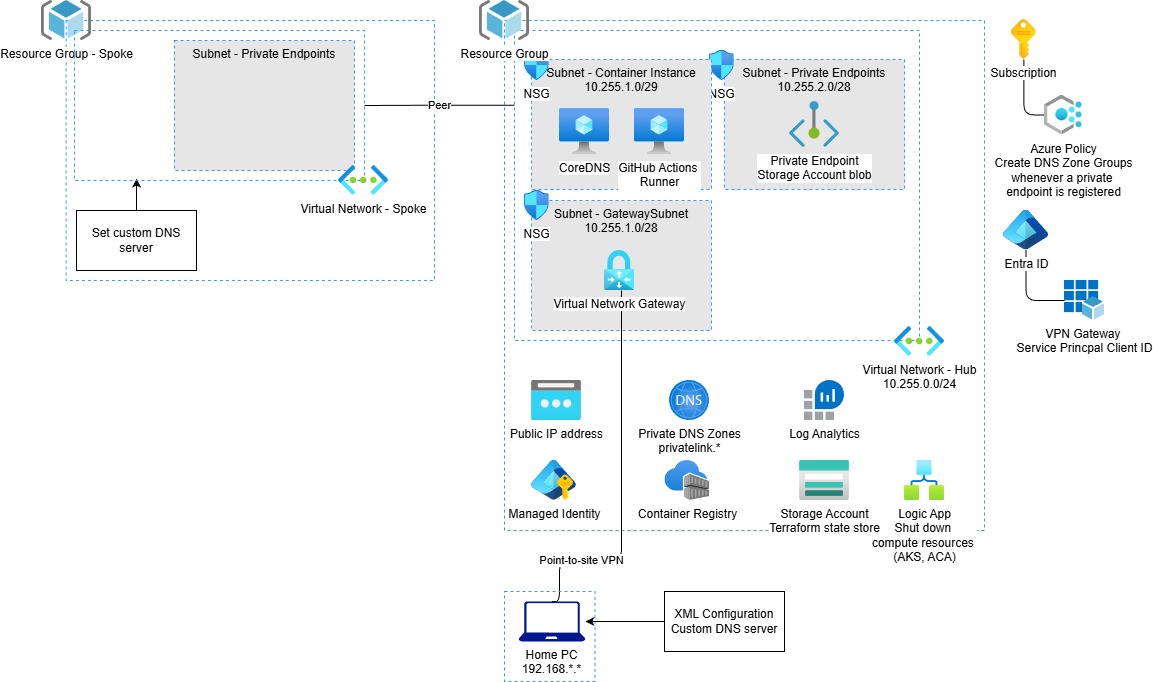

The diagram above was exported from draw.io. Its source (the exported page's mxGraphModel, read from the mxfile embedded in the PNG):
<mxGraphModel dx="1965" dy="602" grid="1" gridSize="10" guides="1" tooltips="1" connect="1" arrows="1" fold="1" page="1" pageScale="1" pageWidth="850" pageHeight="1100" math="0" shadow="0">
  <root>
    <mxCell id="0" />
    <mxCell id="1" parent="0" />
    <mxCell id="2" value="" style="whiteSpace=wrap;html=1;fillColor=none;strokeColor=#3399FF;rounded=0;dashed=1;" parent="1" vertex="1">
      <mxGeometry x="340" y="30" width="405" height="310" as="geometry" />
    </mxCell>
    <mxCell id="52" value="" style="group" parent="1" vertex="1" connectable="0">
      <mxGeometry x="330" y="20" width="480" height="510" as="geometry" />
    </mxCell>
    <mxCell id="9" value="" style="whiteSpace=wrap;html=1;fillColor=none;strokeColor=#3399FF;rounded=0;dashed=1;" parent="52" vertex="1">
      <mxGeometry width="480" height="510" as="geometry" />
    </mxCell>
    <mxCell id="51" value="" style="group" parent="52" vertex="1" connectable="0">
      <mxGeometry x="205" y="20" width="195" height="149" as="geometry" />
    </mxCell>
    <mxCell id="6" value="Subnet - Private Endpoints&lt;div&gt;10.255.2.0/28&lt;/div&gt;" style="whiteSpace=wrap;html=1;fillColor=#E6E6E6;strokeColor=#3399FF;rounded=0;dashed=1;verticalAlign=top;" parent="51" vertex="1">
      <mxGeometry x="15" y="19" width="180" height="130" as="geometry" />
    </mxCell>
    <mxCell id="48" value="NSG" style="image;aspect=fixed;html=1;points=[];align=center;fontSize=12;image=img/lib/azure2/networking/Network_Security_Groups.svg;" parent="51" vertex="1">
      <mxGeometry y="10" width="24.75" height="30" as="geometry" />
    </mxCell>
    <mxCell id="35" value="" style="group" parent="52" vertex="1" connectable="0">
      <mxGeometry x="230" y="50" width="180" height="130" as="geometry" />
    </mxCell>
    <mxCell id="10" value="Private Endpoint&lt;div&gt;Storage Account blob&lt;/div&gt;" style="image;aspect=fixed;html=1;points=[];align=center;fontSize=12;image=img/lib/azure2/networking/Private_Endpoint.svg;" parent="35" vertex="1">
      <mxGeometry x="55" y="31.089999999999996" width="50" height="45.83" as="geometry" />
    </mxCell>
    <mxCell id="53" value="Container Registry" style="image;aspect=fixed;html=1;points=[];align=center;fontSize=12;image=img/lib/azure2/containers/Container_Registries.svg;" parent="52" vertex="1">
      <mxGeometry x="160.41" y="440" width="44.59" height="40" as="geometry" />
    </mxCell>
    <mxCell id="25" value="Logic App&lt;div&gt;Shut down&amp;nbsp;&lt;/div&gt;&lt;div&gt;compute resources&amp;nbsp;&lt;/div&gt;&lt;div&gt;(AKS, ACA)&lt;/div&gt;" style="image;aspect=fixed;html=1;points=[];align=center;fontSize=12;image=img/lib/azure2/internet_of_things/Logic_Apps.svg;" parent="52" vertex="1">
      <mxGeometry x="400" y="440" width="40" height="40" as="geometry" />
    </mxCell>
    <mxCell id="26" value="Storage Account&lt;div&gt;Terraform state store&lt;/div&gt;" style="image;aspect=fixed;html=1;points=[];align=center;fontSize=12;image=img/lib/azure2/storage/Storage_Accounts.svg;" parent="52" vertex="1">
      <mxGeometry x="295" y="440" width="50" height="40" as="geometry" />
    </mxCell>
    <mxCell id="57" value="Log Analytics" style="image;sketch=0;aspect=fixed;html=1;points=[];align=center;fontSize=12;image=img/lib/mscae/Log_Analytics_Workspaces.svg;" parent="52" vertex="1">
      <mxGeometry x="300" y="360" width="40" height="40" as="geometry" />
    </mxCell>
    <mxCell id="50" value="" style="group" parent="1" vertex="1" connectable="0">
      <mxGeometry x="340" y="180" width="197" height="150" as="geometry" />
    </mxCell>
    <mxCell id="5" value="Subnet - GatewaySubnet&lt;div&gt;10.255.1.0/28&lt;/div&gt;" style="whiteSpace=wrap;html=1;fillColor=#E6E6E6;strokeColor=#3399FF;rounded=0;dashed=1;verticalAlign=top;" parent="50" vertex="1">
      <mxGeometry x="17" y="20" width="180" height="130" as="geometry" />
    </mxCell>
    <mxCell id="49" value="NSG" style="image;aspect=fixed;html=1;points=[];align=center;fontSize=12;image=img/lib/azure2/networking/Network_Security_Groups.svg;" parent="50" vertex="1">
      <mxGeometry x="10" y="10" width="24.75" height="30" as="geometry" />
    </mxCell>
    <mxCell id="31" value="" style="group" parent="1" vertex="1" connectable="0">
      <mxGeometry x="-140" width="400" height="280" as="geometry" />
    </mxCell>
    <mxCell id="21" value="" style="whiteSpace=wrap;html=1;fillColor=none;strokeColor=#3399FF;rounded=0;dashed=1;" parent="31" vertex="1">
      <mxGeometry x="31.57894736842105" y="20" width="368.4210526315789" height="260" as="geometry" />
    </mxCell>
    <mxCell id="24" value="Resource Group - Spoke" style="image;sketch=0;aspect=fixed;html=1;points=[];align=center;fontSize=12;image=img/lib/mscae/ResourceGroup.svg;" parent="31" vertex="1">
      <mxGeometry x="7" width="50" height="40" as="geometry" />
    </mxCell>
    <mxCell id="7" value="Private DNS Zones&lt;div&gt;privatelink.*&lt;/div&gt;" style="image;aspect=fixed;html=1;points=[];align=center;fontSize=12;image=img/lib/azure2/networking/DNS_Zones.svg;" parent="1" vertex="1">
      <mxGeometry x="495" y="380" width="40" height="40" as="geometry" />
    </mxCell>
    <mxCell id="39" value="Point-to-site VPN" style="edgeStyle=orthogonalEdgeStyle;html=1;exitX=0.5;exitY=0;exitDx=0;exitDy=0;exitPerimeter=0;endArrow=none;endFill=0;" parent="1" source="22" target="16" edge="1">
      <mxGeometry x="-0.6324" relative="1" as="geometry">
        <Array as="points">
          <mxPoint x="385" y="560" />
          <mxPoint x="447" y="560" />
        </Array>
        <mxPoint x="1" as="offset" />
      </mxGeometry>
    </mxCell>
    <mxCell id="11" value="Subnet - Private Endpoints" style="whiteSpace=wrap;html=1;fillColor=#E6E6E6;strokeColor=#3399FF;rounded=0;dashed=1;verticalAlign=top;" parent="1" vertex="1">
      <mxGeometry y="40" width="180" height="130" as="geometry" />
    </mxCell>
    <mxCell id="13" value="Public IP address" style="image;aspect=fixed;html=1;points=[];align=center;fontSize=12;image=img/lib/azure2/networking/Public_IP_Addresses.svg;" parent="1" vertex="1">
      <mxGeometry x="357" y="380" width="50" height="40" as="geometry" />
    </mxCell>
    <mxCell id="17" value="Managed Identity" style="image;aspect=fixed;html=1;points=[];align=center;fontSize=12;image=img/lib/azure2/identity/Entra_Managed_Identities.svg;" parent="1" vertex="1">
      <mxGeometry x="357" y="460" width="45" height="40" as="geometry" />
    </mxCell>
    <mxCell id="44" value="" style="edgeStyle=orthogonalEdgeStyle;html=1;endArrow=none;endFill=0;" parent="1" source="18" target="19" edge="1">
      <mxGeometry relative="1" as="geometry" />
    </mxCell>
    <mxCell id="18" value="Azure Policy&lt;div&gt;Create DNS Zone Groups&lt;/div&gt;&lt;div&gt;whenever a private&amp;nbsp;&lt;/div&gt;&lt;div&gt;endpoint is registered&lt;/div&gt;" style="image;aspect=fixed;html=1;points=[];align=center;fontSize=12;image=img/lib/azure2/management_governance/Policy.svg;" parent="1" vertex="1">
      <mxGeometry x="870" y="94.5" width="37.5" height="40" as="geometry" />
    </mxCell>
    <mxCell id="19" value="Subscription" style="image;aspect=fixed;html=1;points=[];align=center;fontSize=12;image=img/lib/azure2/general/Subscriptions.svg;" parent="1" vertex="1">
      <mxGeometry x="837" y="19" width="24.79" height="40" as="geometry" />
    </mxCell>
    <mxCell id="30" value="" style="edgeStyle=none;html=1;entryX=0.214;entryY=0.987;entryDx=0;entryDy=0;entryPerimeter=0;" parent="1" source="29" target="3" edge="1">
      <mxGeometry relative="1" as="geometry" />
    </mxCell>
    <mxCell id="29" value="Set custom DNS server" style="whiteSpace=wrap;html=1;" parent="1" vertex="1">
      <mxGeometry x="-98" y="210" width="120" height="60" as="geometry" />
    </mxCell>
    <mxCell id="32" value="" style="group" parent="1" vertex="1" connectable="0">
      <mxGeometry x="-100" y="30" width="292" height="164.85" as="geometry" />
    </mxCell>
    <mxCell id="3" value="" style="whiteSpace=wrap;html=1;fillColor=none;strokeColor=#3399FF;rounded=0;dashed=1;" parent="32" vertex="1">
      <mxGeometry width="290" height="150" as="geometry" />
    </mxCell>
    <mxCell id="14" value="Virtual Network - Spoke" style="image;aspect=fixed;html=1;points=[];align=center;fontSize=12;image=img/lib/azure2/networking/Virtual_Networks.svg;" parent="32" vertex="1">
      <mxGeometry x="264" y="135" width="50" height="29.85" as="geometry" />
    </mxCell>
    <mxCell id="36" value="Peer" style="edgeStyle=orthogonalEdgeStyle;html=1;entryX=1;entryY=0.5;entryDx=0;entryDy=0;exitX=0;exitY=0.241;exitDx=0;exitDy=0;exitPerimeter=0;endArrow=none;endFill=0;" parent="1" source="2" target="3" edge="1">
      <mxGeometry relative="1" as="geometry" />
    </mxCell>
    <mxCell id="34" value="" style="group" parent="1" vertex="1" connectable="0">
      <mxGeometry x="340" y="40" width="197" height="149" as="geometry" />
    </mxCell>
    <mxCell id="4" value="Subnet - Container Instance&lt;div&gt;10.255.1.0/29&lt;/div&gt;" style="whiteSpace=wrap;html=1;fillColor=#E6E6E6;strokeColor=#3399FF;rounded=0;dashed=1;verticalAlign=top;" parent="34" vertex="1">
      <mxGeometry x="17" y="19" width="180" height="130" as="geometry" />
    </mxCell>
    <mxCell id="12" value="NSG" style="image;aspect=fixed;html=1;points=[];align=center;fontSize=12;image=img/lib/azure2/networking/Network_Security_Groups.svg;" parent="34" vertex="1">
      <mxGeometry x="10" y="10" width="24.75" height="30" as="geometry" />
    </mxCell>
    <mxCell id="58" value="CoreDNS" style="image;aspect=fixed;html=1;points=[];align=center;fontSize=12;image=img/lib/azure2/compute/Virtual_Machine.svg;" vertex="1" parent="34">
      <mxGeometry x="45" y="68" width="50" height="46.38" as="geometry" />
    </mxCell>
    <mxCell id="59" value="GitHub Actions&amp;nbsp;&lt;div&gt;Runner&lt;/div&gt;" style="image;aspect=fixed;html=1;points=[];align=center;fontSize=12;image=img/lib/azure2/compute/Virtual_Machine.svg;" vertex="1" parent="34">
      <mxGeometry x="120" y="68" width="50" height="46.38" as="geometry" />
    </mxCell>
    <mxCell id="16" value="Virtual Network Gateway" style="image;aspect=fixed;html=1;points=[];align=center;fontSize=12;image=img/lib/azure2/networking/Virtual_Network_Gateways.svg;" parent="1" vertex="1">
      <mxGeometry x="430" y="250" width="30.14" height="40" as="geometry" />
    </mxCell>
    <mxCell id="15" value="Virtual Network - Hub&lt;div&gt;10.255.0.0/24&lt;/div&gt;" style="image;aspect=fixed;html=1;points=[];align=center;fontSize=12;image=img/lib/azure2/networking/Virtual_Networks.svg;" parent="1" vertex="1">
      <mxGeometry x="720" y="326" width="50" height="29.85" as="geometry" />
    </mxCell>
    <mxCell id="41" value="" style="group;strokeColor=#3399FF;dashed=1;" parent="1" vertex="1" connectable="0">
      <mxGeometry x="330" y="591" width="90.5" height="90" as="geometry" />
    </mxCell>
    <mxCell id="42" value="" style="group" parent="41" vertex="1" connectable="0">
      <mxGeometry x="4.525" width="90.5" height="90" as="geometry" />
    </mxCell>
    <mxCell id="22" value="Home PC&lt;div&gt;192.168.*.*&lt;/div&gt;" style="sketch=0;aspect=fixed;pointerEvents=1;shadow=0;dashed=0;html=1;strokeColor=none;labelPosition=center;verticalLabelPosition=bottom;verticalAlign=top;align=center;fillColor=#00188D;shape=mxgraph.azure.laptop" parent="42" vertex="1">
      <mxGeometry x="9.615625000000001" y="10" width="66.7" height="40" as="geometry" />
    </mxCell>
    <mxCell id="46" value="" style="edgeStyle=none;html=1;" parent="1" source="45" target="22" edge="1">
      <mxGeometry relative="1" as="geometry" />
    </mxCell>
    <mxCell id="45" value="XML Configuration&lt;div&gt;Custom DNS server&lt;/div&gt;" style="whiteSpace=wrap;html=1;" parent="1" vertex="1">
      <mxGeometry x="490" y="591" width="120" height="60" as="geometry" />
    </mxCell>
    <mxCell id="56" value="" style="edgeStyle=orthogonalEdgeStyle;html=1;endArrow=none;endFill=0;" parent="1" source="54" target="55" edge="1">
      <mxGeometry relative="1" as="geometry" />
    </mxCell>
    <mxCell id="54" value="VPN Gateway&amp;nbsp;&lt;div&gt;Service Princpal Client ID&lt;/div&gt;" style="image;sketch=0;aspect=fixed;html=1;points=[];align=center;fontSize=12;image=img/lib/mscae/App_Registrations.svg;" parent="1" vertex="1">
      <mxGeometry x="890" y="280" width="40" height="40" as="geometry" />
    </mxCell>
    <mxCell id="55" value="Entra ID" style="image;aspect=fixed;html=1;points=[];align=center;fontSize=12;image=img/lib/azure2/other/Entra_Identity.svg;" parent="1" vertex="1">
      <mxGeometry x="829" y="209.56" width="45" height="40" as="geometry" />
    </mxCell>
    <mxCell id="27" value="Resource Group" style="image;sketch=0;aspect=fixed;html=1;points=[];align=center;fontSize=12;image=img/lib/mscae/ResourceGroup.svg;" parent="1" vertex="1">
      <mxGeometry x="305" width="50" height="40" as="geometry" />
    </mxCell>
  </root>
</mxGraphModel>